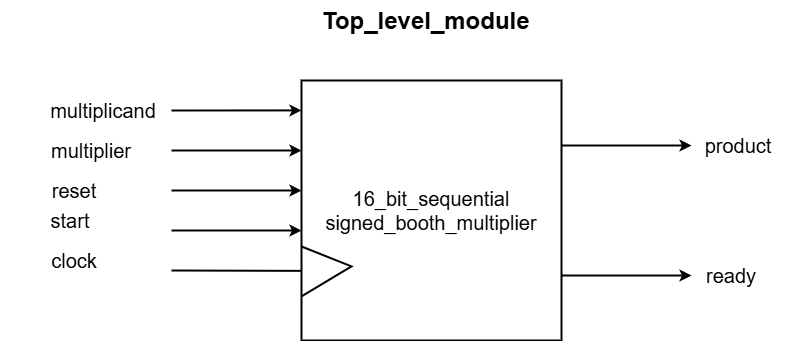

The diagram above was exported from draw.io. Its source (the exported page's mxGraphModel, read from the mxfile embedded in the PNG):
<mxGraphModel dx="2457" dy="918" grid="1" gridSize="10" guides="1" tooltips="1" connect="1" arrows="1" fold="1" page="1" pageScale="1" pageWidth="827" pageHeight="1169" math="0" shadow="0">
  <root>
    <mxCell id="0" />
    <mxCell id="1" parent="0" />
    <mxCell id="_CMH4t8EvvpI86suu2LF-15" style="edgeStyle=orthogonalEdgeStyle;rounded=0;orthogonalLoop=1;jettySize=auto;html=1;exitX=1;exitY=0.25;exitDx=0;exitDy=0;strokeWidth=2;" edge="1" parent="1" source="_CMH4t8EvvpI86suu2LF-1">
      <mxGeometry relative="1" as="geometry">
        <mxPoint x="640" y="235" as="targetPoint" />
      </mxGeometry>
    </mxCell>
    <mxCell id="_CMH4t8EvvpI86suu2LF-16" style="edgeStyle=orthogonalEdgeStyle;rounded=0;orthogonalLoop=1;jettySize=auto;html=1;exitX=1;exitY=0.75;exitDx=0;exitDy=0;strokeWidth=2;" edge="1" parent="1" source="_CMH4t8EvvpI86suu2LF-1">
      <mxGeometry relative="1" as="geometry">
        <mxPoint x="640" y="365" as="targetPoint" />
      </mxGeometry>
    </mxCell>
    <mxCell id="_CMH4t8EvvpI86suu2LF-1" value="&lt;font style=&quot;font-size: 20px;&quot;&gt;16_bit_sequential&lt;/font&gt;&lt;div style=&quot;font-size: 20px;&quot;&gt;&lt;font style=&quot;font-size: 20px;&quot;&gt;signed_booth_multiplier&lt;/font&gt;&lt;/div&gt;" style="whiteSpace=wrap;html=1;aspect=fixed;strokeWidth=2;" vertex="1" parent="1">
      <mxGeometry x="250" y="170" width="260" height="260" as="geometry" />
    </mxCell>
    <mxCell id="_CMH4t8EvvpI86suu2LF-2" value="" style="endArrow=none;html=1;rounded=0;entryX=0.192;entryY=0.462;entryDx=0;entryDy=0;entryPerimeter=0;exitX=0;exitY=0.923;exitDx=0;exitDy=0;exitPerimeter=0;strokeWidth=2;" edge="1" parent="1">
      <mxGeometry width="50" height="50" relative="1" as="geometry">
        <mxPoint x="250" y="385.86" as="sourcePoint" />
        <mxPoint x="249.99999999999994" y="336" as="targetPoint" />
        <Array as="points">
          <mxPoint x="300" y="355.88" />
        </Array>
      </mxGeometry>
    </mxCell>
    <mxCell id="_CMH4t8EvvpI86suu2LF-3" value="" style="endArrow=classic;html=1;rounded=0;entryX=0;entryY=0.115;entryDx=0;entryDy=0;entryPerimeter=0;strokeWidth=2;" edge="1" parent="1" target="_CMH4t8EvvpI86suu2LF-1">
      <mxGeometry width="50" height="50" relative="1" as="geometry">
        <mxPoint x="120" y="200" as="sourcePoint" />
        <mxPoint x="170" y="210" as="targetPoint" />
      </mxGeometry>
    </mxCell>
    <mxCell id="_CMH4t8EvvpI86suu2LF-4" value="" style="endArrow=classic;html=1;rounded=0;entryX=0;entryY=0.115;entryDx=0;entryDy=0;entryPerimeter=0;strokeWidth=2;" edge="1" parent="1">
      <mxGeometry width="50" height="50" relative="1" as="geometry">
        <mxPoint x="120" y="240" as="sourcePoint" />
        <mxPoint x="250" y="240" as="targetPoint" />
      </mxGeometry>
    </mxCell>
    <mxCell id="_CMH4t8EvvpI86suu2LF-6" value="" style="endArrow=classic;html=1;rounded=0;entryX=0;entryY=0.115;entryDx=0;entryDy=0;entryPerimeter=0;strokeWidth=2;" edge="1" parent="1">
      <mxGeometry width="50" height="50" relative="1" as="geometry">
        <mxPoint x="120" y="280" as="sourcePoint" />
        <mxPoint x="250" y="280" as="targetPoint" />
      </mxGeometry>
    </mxCell>
    <mxCell id="_CMH4t8EvvpI86suu2LF-7" value="" style="endArrow=classic;html=1;rounded=0;entryX=0;entryY=0.115;entryDx=0;entryDy=0;entryPerimeter=0;strokeWidth=2;" edge="1" parent="1">
      <mxGeometry width="50" height="50" relative="1" as="geometry">
        <mxPoint x="120" y="320" as="sourcePoint" />
        <mxPoint x="250" y="320" as="targetPoint" />
      </mxGeometry>
    </mxCell>
    <mxCell id="_CMH4t8EvvpI86suu2LF-8" value="&lt;font style=&quot;font-size: 20px;&quot;&gt;multiplicand&lt;/font&gt;" style="text;html=1;align=center;verticalAlign=middle;whiteSpace=wrap;rounded=0;strokeWidth=2;" vertex="1" parent="1">
      <mxGeometry x="-8" y="180" width="120" height="40" as="geometry" />
    </mxCell>
    <mxCell id="_CMH4t8EvvpI86suu2LF-10" value="&lt;font style=&quot;font-size: 20px;&quot;&gt;multiplier&lt;/font&gt;" style="text;html=1;align=center;verticalAlign=middle;whiteSpace=wrap;rounded=0;strokeWidth=2;" vertex="1" parent="1">
      <mxGeometry x="-20" y="220" width="120" height="40" as="geometry" />
    </mxCell>
    <mxCell id="_CMH4t8EvvpI86suu2LF-11" value="&lt;font style=&quot;font-size: 20px;&quot;&gt;reset&lt;/font&gt;" style="text;html=1;align=center;verticalAlign=middle;whiteSpace=wrap;rounded=0;strokeWidth=2;" vertex="1" parent="1">
      <mxGeometry x="-47" y="260" width="140" height="40" as="geometry" />
    </mxCell>
    <mxCell id="_CMH4t8EvvpI86suu2LF-12" value="&lt;font style=&quot;font-size: 20px;&quot;&gt;start&lt;/font&gt;" style="text;html=1;align=center;verticalAlign=middle;whiteSpace=wrap;rounded=0;strokeWidth=2;" vertex="1" parent="1">
      <mxGeometry x="-51" y="290" width="140" height="40" as="geometry" />
    </mxCell>
    <mxCell id="_CMH4t8EvvpI86suu2LF-13" value="" style="endArrow=none;html=1;rounded=0;entryX=-0.01;entryY=0.886;entryDx=0;entryDy=0;entryPerimeter=0;strokeWidth=2;" edge="1" parent="1">
      <mxGeometry width="50" height="50" relative="1" as="geometry">
        <mxPoint x="120" y="360" as="sourcePoint" />
        <mxPoint x="249.39999999999986" y="360.36" as="targetPoint" />
      </mxGeometry>
    </mxCell>
    <mxCell id="_CMH4t8EvvpI86suu2LF-14" value="&lt;font style=&quot;font-size: 20px;&quot;&gt;clock&lt;/font&gt;" style="text;html=1;align=center;verticalAlign=middle;whiteSpace=wrap;rounded=0;strokeWidth=2;" vertex="1" parent="1">
      <mxGeometry x="-47" y="330" width="140" height="40" as="geometry" />
    </mxCell>
    <mxCell id="_CMH4t8EvvpI86suu2LF-17" value="&lt;font style=&quot;font-size: 20px;&quot;&gt;product&lt;/font&gt;" style="text;html=1;align=center;verticalAlign=middle;whiteSpace=wrap;rounded=0;strokeWidth=2;" vertex="1" parent="1">
      <mxGeometry x="617" y="215" width="140" height="40" as="geometry" />
    </mxCell>
    <mxCell id="_CMH4t8EvvpI86suu2LF-18" value="&lt;font style=&quot;font-size: 20px;&quot;&gt;ready&lt;/font&gt;" style="text;html=1;align=center;verticalAlign=middle;whiteSpace=wrap;rounded=0;strokeWidth=2;" vertex="1" parent="1">
      <mxGeometry x="610" y="345" width="140" height="40" as="geometry" />
    </mxCell>
    <mxCell id="_CMH4t8EvvpI86suu2LF-19" value="&lt;h1 style=&quot;margin-top: 0px;&quot;&gt;Top_level_module&lt;/h1&gt;" style="text;html=1;whiteSpace=wrap;overflow=hidden;rounded=0;" vertex="1" parent="1">
      <mxGeometry x="269" y="90" width="250" height="120" as="geometry" />
    </mxCell>
  </root>
</mxGraphModel>